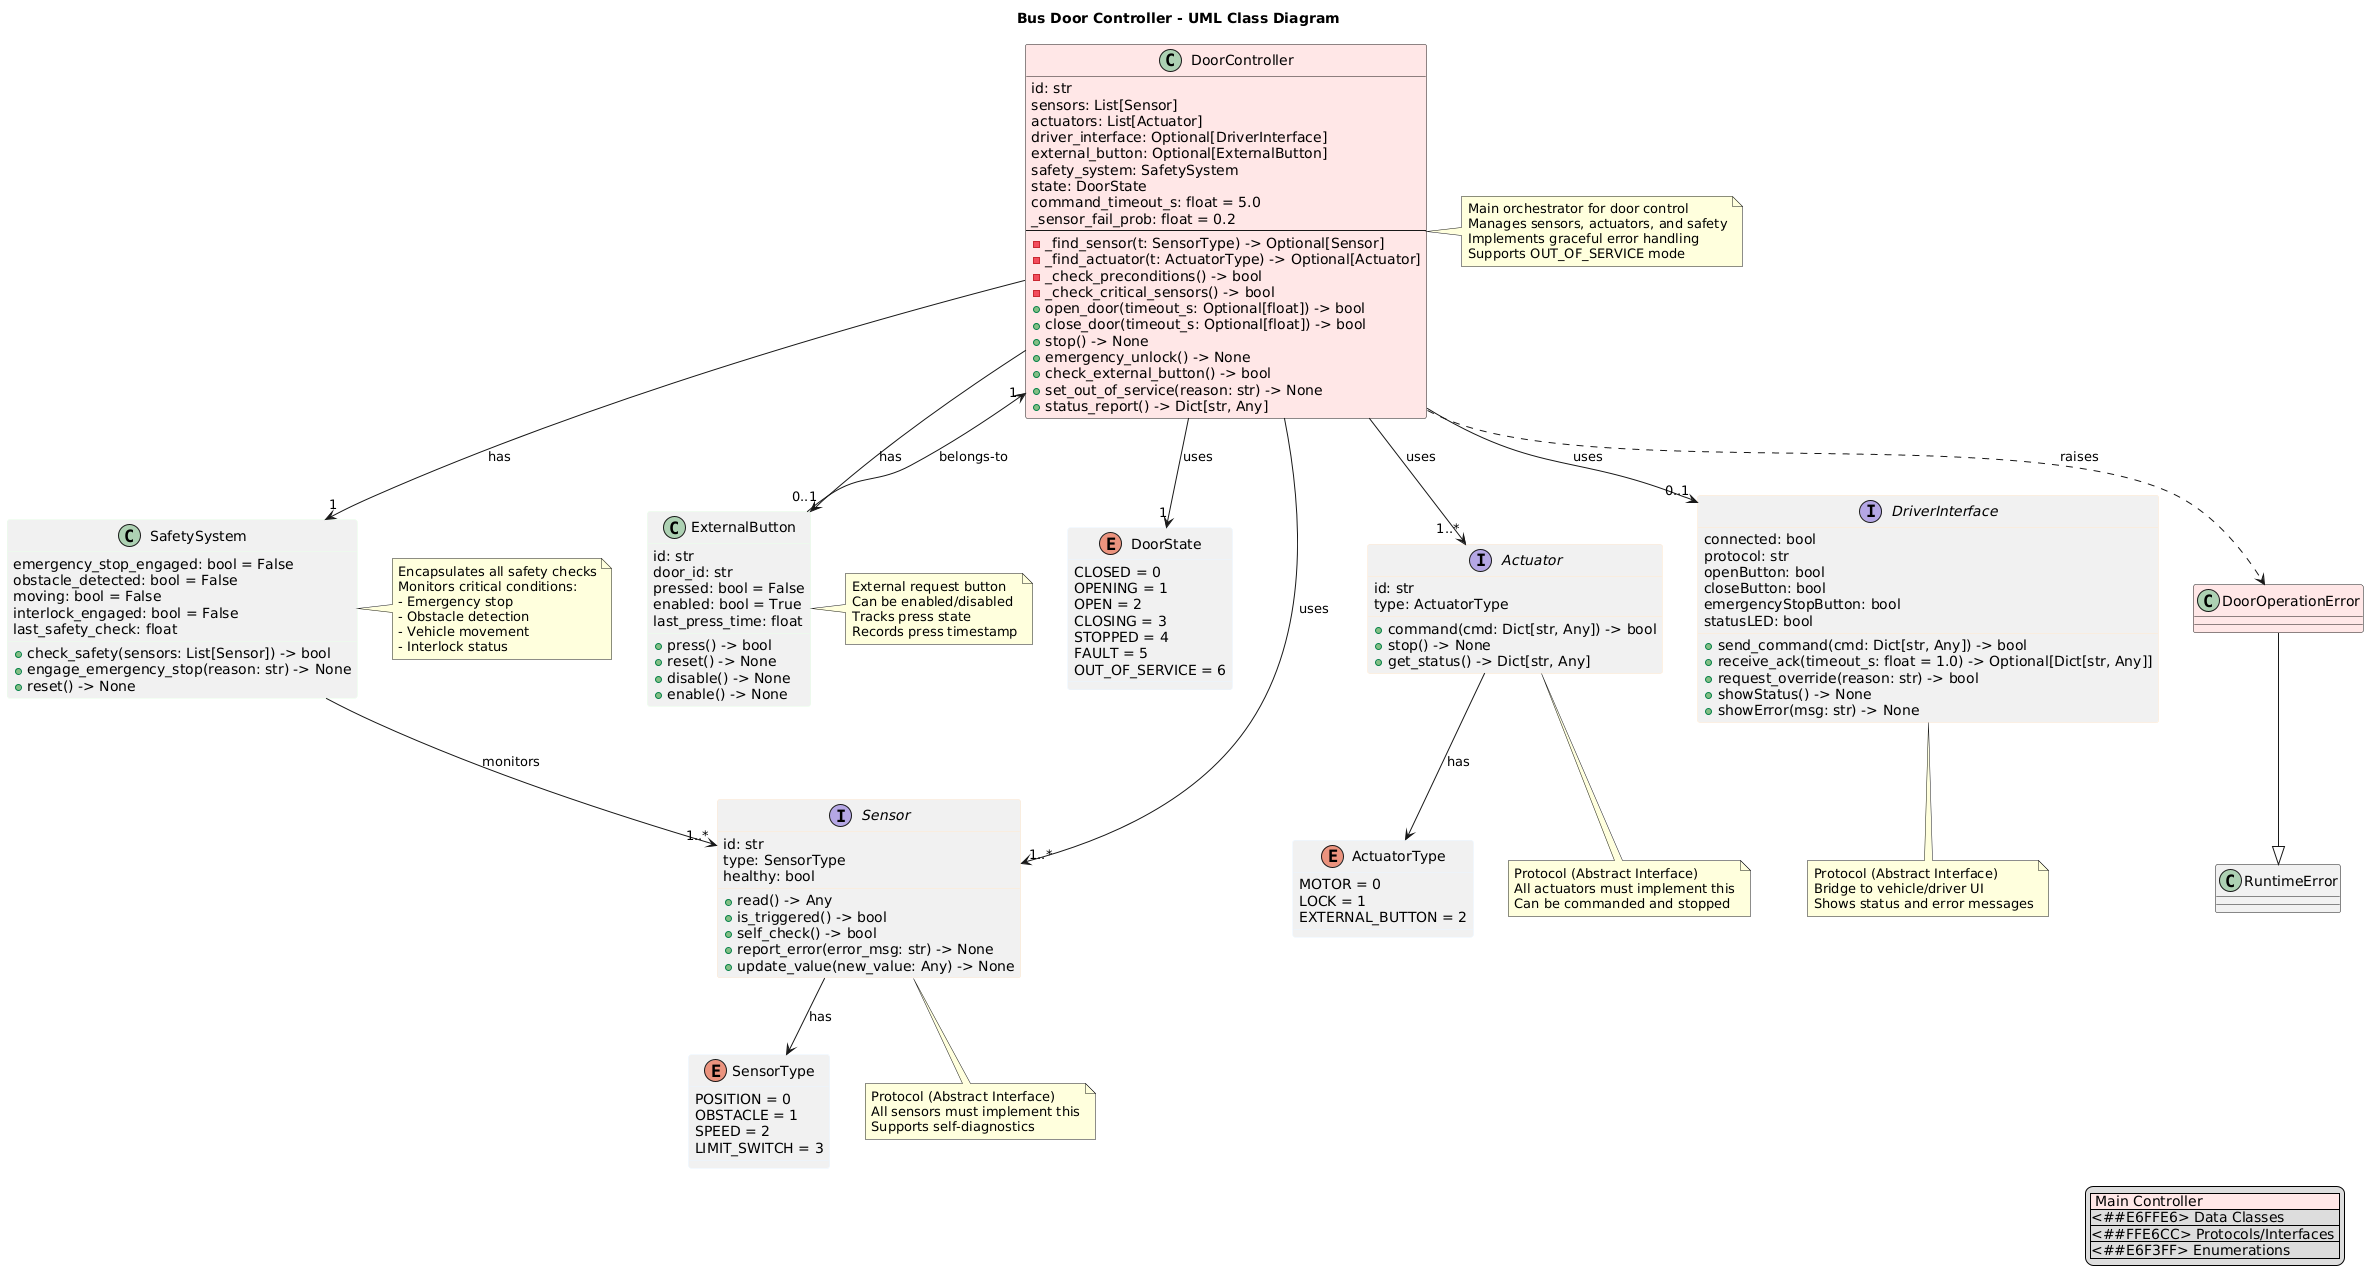

The diagram above was rendered by PlantUML. Its source (embedded in the PNG):
@startuml
!define ABSTRACT_COLOR #FFE6CC
!define ENUM_COLOR #E6F3FF
!define DATACLASS_COLOR #E6FFE6
!define MAIN_COLOR #FFE6E6

set namespaceSeparator ::

title Bus Door Controller - UML Class Diagram

' ========== ENUMERATIONS ==========

enum DoorState #ENUM_COLOR {
  CLOSED = 0
  OPENING = 1
  OPEN = 2
  CLOSING = 3
  STOPPED = 4
  FAULT = 5
  OUT_OF_SERVICE = 6
}

enum SensorType #ENUM_COLOR {
  POSITION = 0
  OBSTACLE = 1
  SPEED = 2
  LIMIT_SWITCH = 3
}

enum ActuatorType #ENUM_COLOR {
  MOTOR = 0
  LOCK = 1
  EXTERNAL_BUTTON = 2
}

' ========== PROTOCOL/INTERFACES (Abstract) ==========

interface Sensor #ABSTRACT_COLOR {
  {field} id: str
  {field} type: SensorType
  {field} healthy: bool
  {method} +read() -> Any
  {method} +is_triggered() -> bool
  {method} +self_check() -> bool
  {method} +report_error(error_msg: str) -> None
  {method} +update_value(new_value: Any) -> None
}

interface Actuator #ABSTRACT_COLOR {
  {field} id: str
  {field} type: ActuatorType
  {method} +command(cmd: Dict[str, Any]) -> bool
  {method} +stop() -> None
  {method} +get_status() -> Dict[str, Any]
}

interface DriverInterface #ABSTRACT_COLOR {
  {field} connected: bool
  {field} protocol: str
  {field} openButton: bool
  {field} closeButton: bool
  {field} emergencyStopButton: bool
  {field} statusLED: bool
  {method} +send_command(cmd: Dict[str, Any]) -> bool
  {method} +receive_ack(timeout_s: float = 1.0) -> Optional[Dict[str, Any]]
  {method} +request_override(reason: str) -> bool
  {method} +showStatus() -> None
  {method} +showError(msg: str) -> None
}

' ========== EXCEPTION ==========

class DoorOperationError #FFE6E6 {
}

DoorOperationError --|> RuntimeError

' ========== DATA CLASSES ==========

class ExternalButton #DATACLASS_COLOR {
  {field} id: str
  {field} door_id: str
  {field} pressed: bool = False
  {field} enabled: bool = True
  {field} last_press_time: float
  {method} +press() -> bool
  {method} +reset() -> None
  {method} +disable() -> None
  {method} +enable() -> None
}

class SafetySystem #DATACLASS_COLOR {
  {field} emergency_stop_engaged: bool = False
  {field} obstacle_detected: bool = False
  {field} moving: bool = False
  {field} interlock_engaged: bool = False
  {field} last_safety_check: float
  {method} +check_safety(sensors: List[Sensor]) -> bool
  {method} +engage_emergency_stop(reason: str) -> None
  {method} +reset() -> None
}

' ========== MAIN CONTROLLER ==========

class DoorController #FFE6E6 {
  {field} id: str
  {field} sensors: List[Sensor]
  {field} actuators: List[Actuator]
  {field} driver_interface: Optional[DriverInterface]
  {field} external_button: Optional[ExternalButton]
  {field} safety_system: SafetySystem
  {field} state: DoorState
  {field} command_timeout_s: float = 5.0
  {field} _sensor_fail_prob: float = 0.2
  --
  {method} -_find_sensor(t: SensorType) -> Optional[Sensor]
  {method} -_find_actuator(t: ActuatorType) -> Optional[Actuator]
  {method} -_check_preconditions() -> bool
  {method} -_check_critical_sensors() -> bool
  {method} +open_door(timeout_s: Optional[float]) -> bool
  {method} +close_door(timeout_s: Optional[float]) -> bool
  {method} +stop() -> None
  {method} +emergency_unlock() -> None
  {method} +check_external_button() -> bool
  {method} +set_out_of_service(reason: str) -> None
  {method} +status_report() -> Dict[str, Any]
}

' ========== RELATIONSHIPS ==========

DoorController --> "1" DoorState : uses
DoorController --> "1..*" Sensor : uses
DoorController --> "1..*" Actuator : uses
DoorController --> "0..1" DriverInterface : uses
DoorController --> "0..1" ExternalButton : has
DoorController --> "1" SafetySystem : has

Sensor --> SensorType : has
Actuator --> ActuatorType : has

ExternalButton --> "1" DoorController : belongs-to

SafetySystem --> "1..*" Sensor : monitors

DoorController ..> DoorOperationError : raises

note right of DoorController
  Main orchestrator for door control
  Manages sensors, actuators, and safety
  Implements graceful error handling
  Supports OUT_OF_SERVICE mode
end note

note right of SafetySystem
  Encapsulates all safety checks
  Monitors critical conditions:
  - Emergency stop
  - Obstacle detection
  - Vehicle movement
  - Interlock status
end note

note right of ExternalButton
  External request button
  Can be enabled/disabled
  Tracks press state
  Records press timestamp
end note

note bottom of Sensor
  Protocol (Abstract Interface)
  All sensors must implement this
  Supports self-diagnostics
end note

note bottom of Actuator
  Protocol (Abstract Interface)
  All actuators must implement this
  Can be commanded and stopped
end note

note bottom of DriverInterface
  Protocol (Abstract Interface)
  Bridge to vehicle/driver UI
  Shows status and error messages
end note

' ========== LEGEND ==========

legend right
  |<#FFE6E6> Main Controller |
  |<#DATACLASS_COLOR> Data Classes |
  |<#ABSTRACT_COLOR> Protocols/Interfaces |
  |<#ENUM_COLOR> Enumerations |
endlegend
@enduml